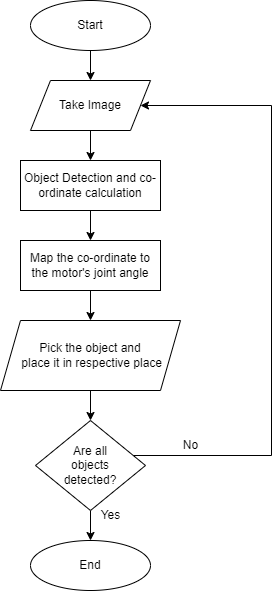

The diagram above was exported from draw.io. Its source (the exported page's mxGraphModel, read from the mxfile embedded in the PNG):
<mxGraphModel dx="1050" dy="557" grid="1" gridSize="10" guides="1" tooltips="1" connect="1" arrows="1" fold="1" page="1" pageScale="1" pageWidth="827" pageHeight="1169" math="0" shadow="0">
  <root>
    <mxCell id="WIyWlLk6GJQsqaUBKTNV-0" />
    <mxCell id="WIyWlLk6GJQsqaUBKTNV-1" parent="WIyWlLk6GJQsqaUBKTNV-0" />
    <mxCell id="hvogrnsNFjANCMSuBPOM-18" style="edgeStyle=orthogonalEdgeStyle;rounded=0;orthogonalLoop=1;jettySize=auto;html=1;entryX=0.5;entryY=0;entryDx=0;entryDy=0;" edge="1" parent="WIyWlLk6GJQsqaUBKTNV-1" source="WIyWlLk6GJQsqaUBKTNV-3" target="hvogrnsNFjANCMSuBPOM-5">
      <mxGeometry relative="1" as="geometry" />
    </mxCell>
    <mxCell id="WIyWlLk6GJQsqaUBKTNV-3" value="Object Detection and co-ordinate calculation" style="rounded=0;whiteSpace=wrap;html=1;fontSize=12;glass=0;strokeWidth=1;shadow=0;" parent="WIyWlLk6GJQsqaUBKTNV-1" vertex="1">
      <mxGeometry x="150" y="170" width="140" height="50" as="geometry" />
    </mxCell>
    <mxCell id="hvogrnsNFjANCMSuBPOM-3" style="edgeStyle=orthogonalEdgeStyle;rounded=0;orthogonalLoop=1;jettySize=auto;html=1;entryX=0.5;entryY=0;entryDx=0;entryDy=0;" edge="1" parent="WIyWlLk6GJQsqaUBKTNV-1" source="hvogrnsNFjANCMSuBPOM-0" target="hvogrnsNFjANCMSuBPOM-2">
      <mxGeometry relative="1" as="geometry" />
    </mxCell>
    <mxCell id="hvogrnsNFjANCMSuBPOM-0" value="Start" style="ellipse;whiteSpace=wrap;html=1;" vertex="1" parent="WIyWlLk6GJQsqaUBKTNV-1">
      <mxGeometry x="160" y="10" width="120" height="50" as="geometry" />
    </mxCell>
    <mxCell id="hvogrnsNFjANCMSuBPOM-4" style="edgeStyle=orthogonalEdgeStyle;rounded=0;orthogonalLoop=1;jettySize=auto;html=1;entryX=0.5;entryY=0;entryDx=0;entryDy=0;" edge="1" parent="WIyWlLk6GJQsqaUBKTNV-1" source="hvogrnsNFjANCMSuBPOM-2" target="WIyWlLk6GJQsqaUBKTNV-3">
      <mxGeometry relative="1" as="geometry" />
    </mxCell>
    <mxCell id="hvogrnsNFjANCMSuBPOM-2" value="Take Image" style="shape=parallelogram;perimeter=parallelogramPerimeter;whiteSpace=wrap;html=1;fixedSize=1;" vertex="1" parent="WIyWlLk6GJQsqaUBKTNV-1">
      <mxGeometry x="160" y="90" width="120" height="50" as="geometry" />
    </mxCell>
    <mxCell id="hvogrnsNFjANCMSuBPOM-9" value="" style="edgeStyle=orthogonalEdgeStyle;rounded=0;orthogonalLoop=1;jettySize=auto;html=1;" edge="1" parent="WIyWlLk6GJQsqaUBKTNV-1" source="hvogrnsNFjANCMSuBPOM-5" target="hvogrnsNFjANCMSuBPOM-7">
      <mxGeometry relative="1" as="geometry" />
    </mxCell>
    <mxCell id="hvogrnsNFjANCMSuBPOM-5" value="Map the co-ordinate to the motor's joint angle" style="rounded=0;whiteSpace=wrap;html=1;fontSize=12;glass=0;strokeWidth=1;shadow=0;" vertex="1" parent="WIyWlLk6GJQsqaUBKTNV-1">
      <mxGeometry x="150" y="250" width="140" height="50" as="geometry" />
    </mxCell>
    <mxCell id="hvogrnsNFjANCMSuBPOM-13" value="" style="edgeStyle=orthogonalEdgeStyle;rounded=0;orthogonalLoop=1;jettySize=auto;html=1;" edge="1" parent="WIyWlLk6GJQsqaUBKTNV-1" source="hvogrnsNFjANCMSuBPOM-6" target="hvogrnsNFjANCMSuBPOM-11">
      <mxGeometry relative="1" as="geometry" />
    </mxCell>
    <mxCell id="hvogrnsNFjANCMSuBPOM-15" style="edgeStyle=orthogonalEdgeStyle;rounded=0;orthogonalLoop=1;jettySize=auto;html=1;entryX=1;entryY=0.5;entryDx=0;entryDy=0;" edge="1" parent="WIyWlLk6GJQsqaUBKTNV-1" source="hvogrnsNFjANCMSuBPOM-6" target="hvogrnsNFjANCMSuBPOM-2">
      <mxGeometry relative="1" as="geometry">
        <mxPoint x="220" y="70" as="targetPoint" />
        <Array as="points">
          <mxPoint x="401" y="465" />
          <mxPoint x="401" y="115" />
        </Array>
      </mxGeometry>
    </mxCell>
    <mxCell id="hvogrnsNFjANCMSuBPOM-6" value="Are all &lt;br&gt;objects&lt;br&gt;detected?" style="rhombus;whiteSpace=wrap;html=1;" vertex="1" parent="WIyWlLk6GJQsqaUBKTNV-1">
      <mxGeometry x="165" y="430" width="110" height="90" as="geometry" />
    </mxCell>
    <mxCell id="hvogrnsNFjANCMSuBPOM-10" value="" style="edgeStyle=orthogonalEdgeStyle;rounded=0;orthogonalLoop=1;jettySize=auto;html=1;" edge="1" parent="WIyWlLk6GJQsqaUBKTNV-1" source="hvogrnsNFjANCMSuBPOM-7" target="hvogrnsNFjANCMSuBPOM-6">
      <mxGeometry relative="1" as="geometry" />
    </mxCell>
    <mxCell id="hvogrnsNFjANCMSuBPOM-7" value="Pick the object and&lt;br&gt;&amp;nbsp;place it in respective place" style="shape=parallelogram;perimeter=parallelogramPerimeter;whiteSpace=wrap;html=1;fixedSize=1;" vertex="1" parent="WIyWlLk6GJQsqaUBKTNV-1">
      <mxGeometry x="130" y="330" width="180" height="70" as="geometry" />
    </mxCell>
    <mxCell id="hvogrnsNFjANCMSuBPOM-11" value="End" style="ellipse;whiteSpace=wrap;html=1;" vertex="1" parent="WIyWlLk6GJQsqaUBKTNV-1">
      <mxGeometry x="160" y="550" width="120" height="50" as="geometry" />
    </mxCell>
    <mxCell id="hvogrnsNFjANCMSuBPOM-14" value="Yes" style="text;html=1;align=center;verticalAlign=middle;resizable=0;points=[];autosize=1;strokeColor=none;fillColor=none;" vertex="1" parent="WIyWlLk6GJQsqaUBKTNV-1">
      <mxGeometry x="220" y="510" width="40" height="30" as="geometry" />
    </mxCell>
    <mxCell id="hvogrnsNFjANCMSuBPOM-16" value="No" style="text;html=1;align=center;verticalAlign=middle;resizable=0;points=[];autosize=1;strokeColor=none;fillColor=none;" vertex="1" parent="WIyWlLk6GJQsqaUBKTNV-1">
      <mxGeometry x="300" y="440" width="40" height="30" as="geometry" />
    </mxCell>
  </root>
</mxGraphModel>